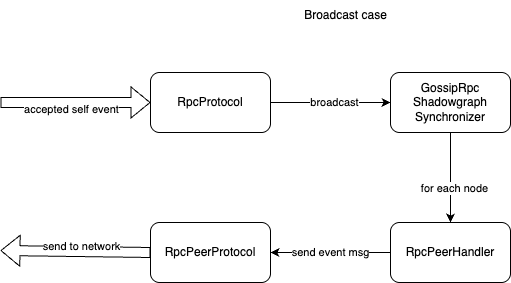

The diagram above was exported from draw.io. Its source (the exported page's mxGraphModel, read from the mxfile embedded in the PNG):
<mxGraphModel dx="1545" dy="1419" grid="1" gridSize="10" guides="1" tooltips="1" connect="1" arrows="1" fold="1" page="1" pageScale="1" pageWidth="827" pageHeight="1169" math="0" shadow="0">
  <root>
    <mxCell id="0" />
    <mxCell id="1" parent="0" />
    <mxCell id="dYXZSyo0FNdRQ3YakeG7-1" style="edgeStyle=orthogonalEdgeStyle;rounded=0;orthogonalLoop=1;jettySize=auto;html=1;" edge="1" parent="1" source="dYXZSyo0FNdRQ3YakeG7-3" target="dYXZSyo0FNdRQ3YakeG7-7">
      <mxGeometry relative="1" as="geometry" />
    </mxCell>
    <mxCell id="dYXZSyo0FNdRQ3YakeG7-2" value="broadcast" style="edgeLabel;html=1;align=center;verticalAlign=middle;resizable=0;points=[];" vertex="1" connectable="0" parent="dYXZSyo0FNdRQ3YakeG7-1">
      <mxGeometry x="0.05" y="1" relative="1" as="geometry">
        <mxPoint as="offset" />
      </mxGeometry>
    </mxCell>
    <mxCell id="dYXZSyo0FNdRQ3YakeG7-3" value="RpcProtocol" style="rounded=1;whiteSpace=wrap;html=1;" vertex="1" parent="1">
      <mxGeometry x="240" y="152" width="120" height="60" as="geometry" />
    </mxCell>
    <mxCell id="dYXZSyo0FNdRQ3YakeG7-4" value="RpcPeerProtocol" style="rounded=1;whiteSpace=wrap;html=1;" vertex="1" parent="1">
      <mxGeometry x="240" y="302" width="120" height="60" as="geometry" />
    </mxCell>
    <mxCell id="dYXZSyo0FNdRQ3YakeG7-5" style="edgeStyle=orthogonalEdgeStyle;rounded=0;orthogonalLoop=1;jettySize=auto;html=1;entryX=0.5;entryY=0;entryDx=0;entryDy=0;" edge="1" parent="1" source="dYXZSyo0FNdRQ3YakeG7-7" target="dYXZSyo0FNdRQ3YakeG7-9">
      <mxGeometry relative="1" as="geometry" />
    </mxCell>
    <mxCell id="dYXZSyo0FNdRQ3YakeG7-6" value="for each node" style="edgeLabel;html=1;align=center;verticalAlign=middle;resizable=0;points=[];" vertex="1" connectable="0" parent="dYXZSyo0FNdRQ3YakeG7-5">
      <mxGeometry x="0.2222" y="3" relative="1" as="geometry">
        <mxPoint as="offset" />
      </mxGeometry>
    </mxCell>
    <mxCell id="dYXZSyo0FNdRQ3YakeG7-7" value="GossipRpc&lt;br&gt;Shadowgraph&lt;br&gt;Synchronizer" style="rounded=1;whiteSpace=wrap;html=1;" vertex="1" parent="1">
      <mxGeometry x="480" y="152" width="120" height="60" as="geometry" />
    </mxCell>
    <mxCell id="dYXZSyo0FNdRQ3YakeG7-8" value="send event msg" style="edgeStyle=orthogonalEdgeStyle;rounded=0;orthogonalLoop=1;jettySize=auto;html=1;" edge="1" parent="1" source="dYXZSyo0FNdRQ3YakeG7-9" target="dYXZSyo0FNdRQ3YakeG7-4">
      <mxGeometry relative="1" as="geometry" />
    </mxCell>
    <mxCell id="dYXZSyo0FNdRQ3YakeG7-9" value="RpcPeerHandler" style="rounded=1;whiteSpace=wrap;html=1;" vertex="1" parent="1">
      <mxGeometry x="480" y="302" width="120" height="60" as="geometry" />
    </mxCell>
    <mxCell id="dYXZSyo0FNdRQ3YakeG7-10" value="Broadcast case" style="text;html=1;align=center;verticalAlign=middle;resizable=0;points=[];autosize=1;strokeColor=none;fillColor=none;" vertex="1" parent="1">
      <mxGeometry x="380" y="80" width="110" height="30" as="geometry" />
    </mxCell>
    <mxCell id="dYXZSyo0FNdRQ3YakeG7-11" value="" style="shape=flexArrow;endArrow=classic;html=1;rounded=0;entryX=0;entryY=0.5;entryDx=0;entryDy=0;" edge="1" parent="1" target="dYXZSyo0FNdRQ3YakeG7-3">
      <mxGeometry width="50" height="50" relative="1" as="geometry">
        <mxPoint x="90" y="182" as="sourcePoint" />
        <mxPoint x="200" y="157" as="targetPoint" />
      </mxGeometry>
    </mxCell>
    <mxCell id="dYXZSyo0FNdRQ3YakeG7-12" value="accepted self event" style="edgeLabel;html=1;align=center;verticalAlign=middle;resizable=0;points=[];" vertex="1" connectable="0" parent="dYXZSyo0FNdRQ3YakeG7-11">
      <mxGeometry x="-0.0667" y="-6" relative="1" as="geometry">
        <mxPoint as="offset" />
      </mxGeometry>
    </mxCell>
    <mxCell id="U2VTzG-RjyRZvF7FJ-j0-1" value="" style="shape=flexArrow;endArrow=classic;html=1;rounded=0;exitX=0;exitY=0.5;exitDx=0;exitDy=0;" edge="1" parent="1" source="dYXZSyo0FNdRQ3YakeG7-4">
      <mxGeometry width="50" height="50" relative="1" as="geometry">
        <mxPoint x="90" y="440" as="sourcePoint" />
        <mxPoint x="90" y="330" as="targetPoint" />
      </mxGeometry>
    </mxCell>
    <mxCell id="U2VTzG-RjyRZvF7FJ-j0-2" value="send to network" style="edgeLabel;html=1;align=center;verticalAlign=middle;resizable=0;points=[];" vertex="1" connectable="0" parent="U2VTzG-RjyRZvF7FJ-j0-1">
      <mxGeometry x="-0.0667" y="-6" relative="1" as="geometry">
        <mxPoint as="offset" />
      </mxGeometry>
    </mxCell>
  </root>
</mxGraphModel>